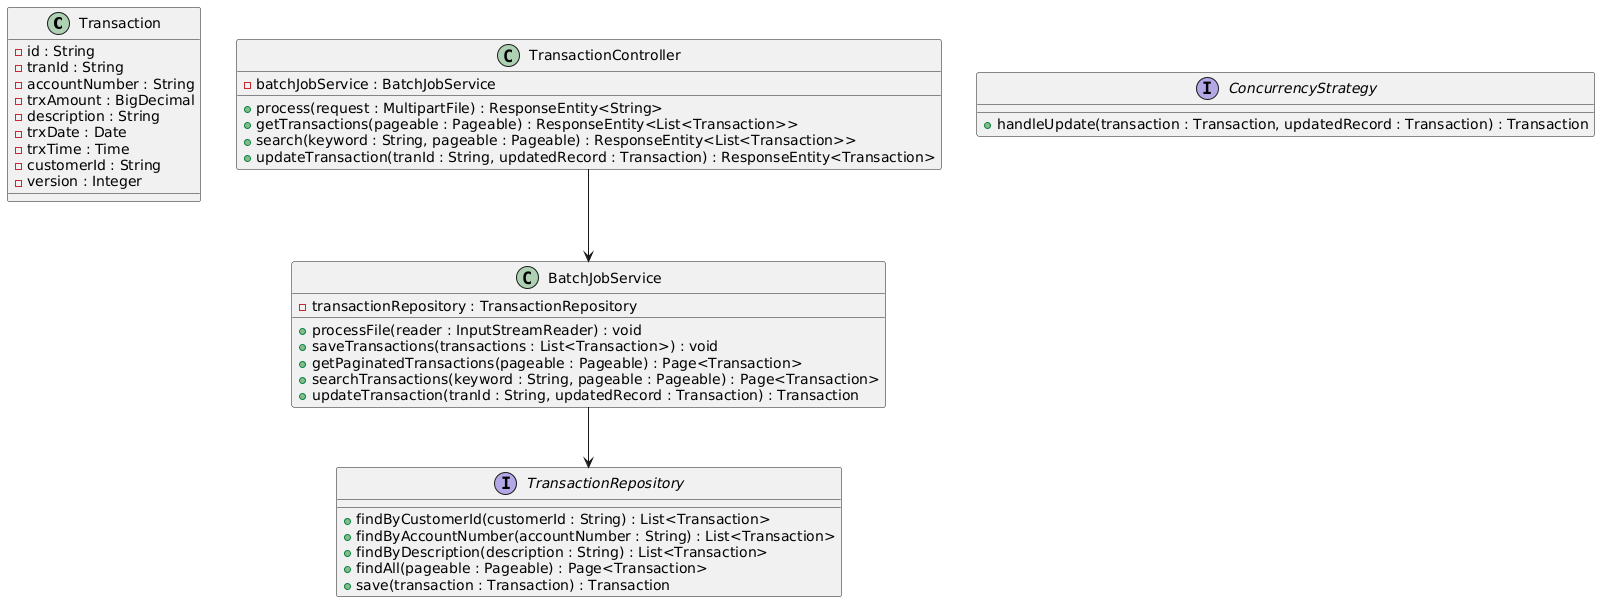

The diagram above was rendered by PlantUML. Its source (embedded in the PNG):
@startuml
class Transaction {
  - id : String
  - tranId : String
  - accountNumber : String
  - trxAmount : BigDecimal 
  - description : String
  - trxDate : Date
  - trxTime : Time
  - customerId : String
  - version : Integer
}

interface TransactionRepository {
  + findByCustomerId(customerId : String) : List<Transaction>
  + findByAccountNumber(accountNumber : String) : List<Transaction>
  + findByDescription(description : String) : List<Transaction>
  + findAll(pageable : Pageable) : Page<Transaction>
  + save(transaction : Transaction) : Transaction 
}
class BatchJobService {
  - transactionRepository : TransactionRepository
  + processFile(reader : InputStreamReader) : void
  + saveTransactions(transactions : List<Transaction>) : void
  + getPaginatedTransactions(pageable : Pageable) : Page<Transaction>
  + searchTransactions(keyword : String, pageable : Pageable) : Page<Transaction>
  + updateTransaction(tranId : String, updatedRecord : Transaction) : Transaction
}

class TransactionController {
  - batchJobService : BatchJobService
  + process(request : MultipartFile) : ResponseEntity<String>
  + getTransactions(pageable : Pageable) : ResponseEntity<List<Transaction>>
  + search(keyword : String, pageable : Pageable) : ResponseEntity<List<Transaction>>
  + updateTransaction(tranId : String, updatedRecord : Transaction) : ResponseEntity<Transaction>
}

interface ConcurrencyStrategy {
  + handleUpdate(transaction : Transaction, updatedRecord : Transaction) : Transaction
}
BatchJobService --> TransactionRepository
TransactionController --> BatchJobService
@enduml